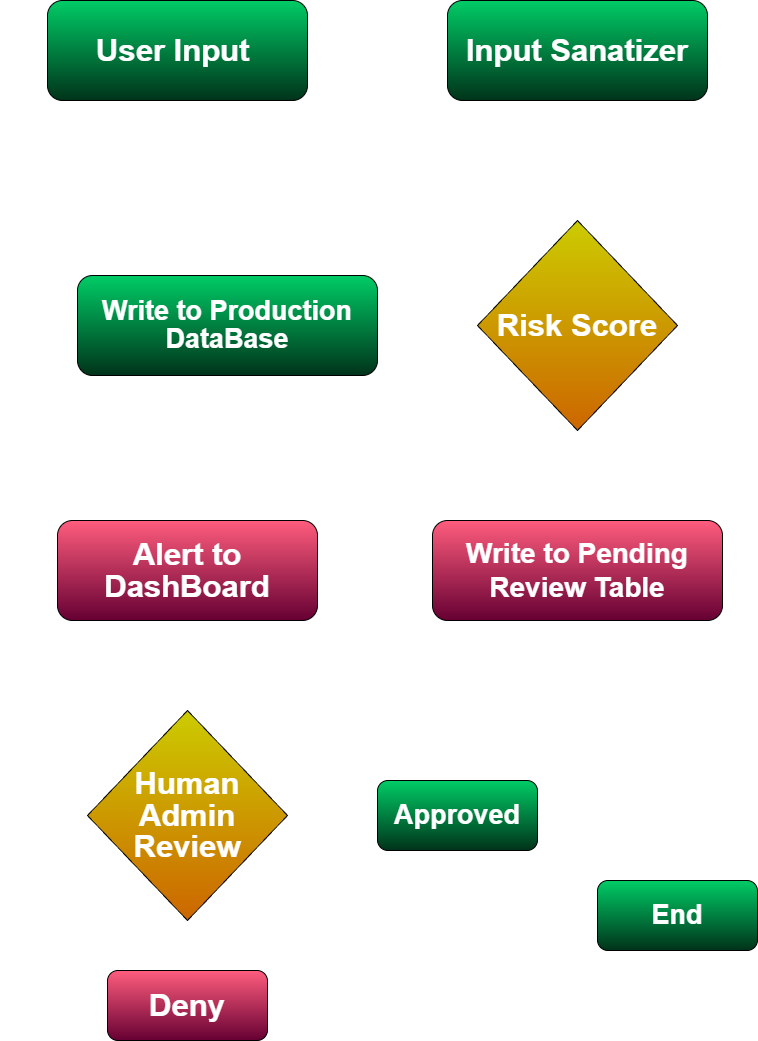

The diagram above was exported from draw.io. Its source (the exported page's mxGraphModel, read from the mxfile embedded in the PNG):
<mxGraphModel dx="1030" dy="527" grid="1" gridSize="10" guides="1" tooltips="1" connect="1" arrows="1" fold="1" page="1" pageScale="1" pageWidth="850" pageHeight="1100" math="0" shadow="0">
  <root>
    <mxCell id="0" />
    <mxCell id="1" parent="0" />
    <mxCell id="-b0jxAPyaetz7P6xGCEx-2" edge="1" parent="1" source="-b0jxAPyaetz7P6xGCEx-1" style="edgeStyle=orthogonalEdgeStyle;rounded=0;orthogonalLoop=1;jettySize=auto;html=1;">
      <mxGeometry relative="1" as="geometry">
        <mxPoint x="490" y="90" as="targetPoint" />
      </mxGeometry>
    </mxCell>
    <mxCell id="-b0jxAPyaetz7P6xGCEx-1" parent="1" style="rounded=1;whiteSpace=wrap;html=1;fillColor=light-dark(#D5E8D4,#00CC66);strokeColor=light-dark(#82b366, #000000);gradientColor=light-dark(#97D077,#00331A);align=center;verticalAlign=middle;fontFamily=Helvetica;fontSize=12;fontColor=default;" value="&lt;h2&gt;&lt;font style=&quot;line-height: 100%; font-size: 31px;&quot;&gt;User Input&amp;nbsp;&lt;/font&gt;&lt;/h2&gt;" vertex="1">
      <mxGeometry height="100" width="260" x="90" y="40" as="geometry" />
    </mxCell>
    <mxCell id="-b0jxAPyaetz7P6xGCEx-5" edge="1" parent="1" source="-b0jxAPyaetz7P6xGCEx-4" style="edgeStyle=orthogonalEdgeStyle;rounded=0;orthogonalLoop=1;jettySize=auto;html=1;">
      <mxGeometry relative="1" as="geometry">
        <mxPoint x="620" y="260" as="targetPoint" />
      </mxGeometry>
    </mxCell>
    <mxCell id="-b0jxAPyaetz7P6xGCEx-4" parent="1" style="rounded=1;whiteSpace=wrap;html=1;fillColor=light-dark(#D5E8D4,#00CC66);gradientColor=light-dark(#97D077,#00331A);strokeColor=light-dark(#82b366, #000000);align=center;verticalAlign=middle;fontFamily=Helvetica;fontSize=12;fontColor=default;" value="&lt;h2&gt;&lt;font style=&quot;line-height: 100%; font-size: 31px;&quot;&gt;Input Sanatizer&lt;/font&gt;&lt;/h2&gt;" vertex="1">
      <mxGeometry height="100" width="260" x="490" y="40" as="geometry" />
    </mxCell>
    <mxCell id="-b0jxAPyaetz7P6xGCEx-8" edge="1" parent="1" source="-b0jxAPyaetz7P6xGCEx-7" style="edgeStyle=orthogonalEdgeStyle;rounded=0;orthogonalLoop=1;jettySize=auto;html=1;">
      <mxGeometry relative="1" as="geometry">
        <mxPoint x="420" y="365" as="targetPoint" />
      </mxGeometry>
    </mxCell>
    <mxCell id="-b0jxAPyaetz7P6xGCEx-9" edge="1" parent="1" source="-b0jxAPyaetz7P6xGCEx-7" style="edgeStyle=orthogonalEdgeStyle;rounded=0;orthogonalLoop=1;jettySize=auto;html=1;">
      <mxGeometry relative="1" as="geometry">
        <mxPoint x="620" y="560" as="targetPoint" />
      </mxGeometry>
    </mxCell>
    <mxCell id="-b0jxAPyaetz7P6xGCEx-7" parent="1" style="rhombus;whiteSpace=wrap;html=1;fillColor=light-dark(#FFCD28,#CCCC00);strokeColor=light-dark(#d79b00, #0d0d0d);gradientColor=light-dark(#FFA500,#CC6600);align=center;verticalAlign=middle;fontFamily=Helvetica;fontSize=12;fontColor=default;" value="&lt;h2&gt;&lt;font style=&quot;line-height: 31px; font-size: 31px;&quot;&gt;Risk Score&lt;/font&gt;&lt;/h2&gt;" vertex="1">
      <mxGeometry height="210" width="200" x="520" y="260" as="geometry" />
    </mxCell>
    <mxCell id="-b0jxAPyaetz7P6xGCEx-10" parent="1" style="text;html=1;whiteSpace=wrap;strokeColor=none;fillColor=none;align=center;verticalAlign=middle;rounded=0;" value="&lt;h2&gt;&lt;font style=&quot;line-height: 31px; font-size: 31px;&quot;&gt;Safe&lt;/font&gt;&lt;/h2&gt;&lt;div&gt;&lt;font style=&quot;line-height: 31px; font-size: 15px;&quot;&gt;Thread&amp;lt; 0.4&lt;/font&gt;&lt;/div&gt;" vertex="1">
      <mxGeometry height="80" width="100" x="425" y="320" as="geometry" />
    </mxCell>
    <mxCell id="-b0jxAPyaetz7P6xGCEx-12" parent="1" style="text;html=1;whiteSpace=wrap;strokeColor=none;fillColor=none;align=center;verticalAlign=middle;rounded=0;" value="&lt;h2&gt;&lt;font style=&quot;line-height: 31px; font-size: 31px;&quot;&gt;Flagged&lt;/font&gt;&lt;/h2&gt;&lt;div&gt;&lt;font style=&quot;line-height: 31px; font-size: 15px;&quot;&gt;Thread &amp;gt;0.4&lt;/font&gt;&lt;/div&gt;" vertex="1">
      <mxGeometry height="30" width="140" x="620" y="490" as="geometry" />
    </mxCell>
    <mxCell id="-b0jxAPyaetz7P6xGCEx-26" edge="1" parent="1" source="-b0jxAPyaetz7P6xGCEx-15" style="edgeStyle=orthogonalEdgeStyle;rounded=0;orthogonalLoop=1;jettySize=auto;html=1;endArrow=none;endFill=0;">
      <mxGeometry relative="1" as="geometry">
        <mxPoint x="50" y="990" as="targetPoint" />
      </mxGeometry>
    </mxCell>
    <mxCell id="-b0jxAPyaetz7P6xGCEx-15" parent="1" style="rounded=1;whiteSpace=wrap;html=1;strokeColor=light-dark(#82b366, #000000);align=center;verticalAlign=middle;fontFamily=Helvetica;fontSize=12;fontColor=default;fillColor=light-dark(#D5E8D4,#00CC66);gradientColor=light-dark(#97D077,#00331A);" value="&lt;h2&gt;&lt;font style=&quot;line-height: 100%; font-size: 27px;&quot;&gt;Write to Production DataBase&lt;/font&gt;&lt;/h2&gt;" vertex="1">
      <mxGeometry height="100" width="300" x="120" y="315" as="geometry" />
    </mxCell>
    <mxCell id="-b0jxAPyaetz7P6xGCEx-17" edge="1" parent="1" source="-b0jxAPyaetz7P6xGCEx-16" style="edgeStyle=orthogonalEdgeStyle;rounded=0;orthogonalLoop=1;jettySize=auto;html=1;">
      <mxGeometry relative="1" as="geometry">
        <mxPoint x="370" y="610" as="targetPoint" />
      </mxGeometry>
    </mxCell>
    <mxCell id="-b0jxAPyaetz7P6xGCEx-16" parent="1" style="rounded=1;whiteSpace=wrap;html=1;fillColor=light-dark(#E6D0DE,#FF5D7D);gradientColor=light-dark(#D5739D,#660033);strokeColor=light-dark(#000000,#000000);align=center;verticalAlign=middle;fontFamily=Helvetica;fontSize=12;fontColor=default;" value="&lt;h2&gt;&lt;font style=&quot;font-size: 28px;&quot;&gt;Write to Pending Review Table&lt;/font&gt;&lt;/h2&gt;" vertex="1">
      <mxGeometry height="100" width="290" x="475" y="560" as="geometry" />
    </mxCell>
    <mxCell id="-b0jxAPyaetz7P6xGCEx-19" edge="1" parent="1" source="-b0jxAPyaetz7P6xGCEx-18" style="edgeStyle=orthogonalEdgeStyle;rounded=0;orthogonalLoop=1;jettySize=auto;html=1;">
      <mxGeometry relative="1" as="geometry">
        <mxPoint x="230" y="740" as="targetPoint" />
      </mxGeometry>
    </mxCell>
    <mxCell id="-b0jxAPyaetz7P6xGCEx-18" parent="1" style="rounded=1;whiteSpace=wrap;html=1;strokeColor=light-dark(#000000,#000000);align=center;verticalAlign=middle;fontFamily=Helvetica;fontSize=12;fontColor=default;fillColor=light-dark(#E6D0DE,#FF5D7D);gradientColor=light-dark(#D5739D,#660033);" value="&lt;h2&gt;&lt;font style=&quot;line-height: 100%; font-size: 31px;&quot;&gt;Alert to DashBoard&lt;/font&gt;&lt;/h2&gt;" vertex="1">
      <mxGeometry height="100" width="260" x="100" y="560" as="geometry" />
    </mxCell>
    <mxCell id="-b0jxAPyaetz7P6xGCEx-22" edge="1" parent="1" source="-b0jxAPyaetz7P6xGCEx-21" style="edgeStyle=orthogonalEdgeStyle;rounded=0;orthogonalLoop=1;jettySize=auto;html=1;">
      <mxGeometry relative="1" as="geometry">
        <mxPoint x="230" y="1010" as="targetPoint" />
      </mxGeometry>
    </mxCell>
    <mxCell id="-b0jxAPyaetz7P6xGCEx-23" edge="1" parent="1" source="-b0jxAPyaetz7P6xGCEx-21" style="edgeStyle=orthogonalEdgeStyle;rounded=0;orthogonalLoop=1;jettySize=auto;html=1;">
      <mxGeometry relative="1" as="geometry">
        <mxPoint x="420" y="855" as="targetPoint" />
      </mxGeometry>
    </mxCell>
    <mxCell id="-b0jxAPyaetz7P6xGCEx-21" parent="1" style="rhombus;whiteSpace=wrap;html=1;strokeColor=light-dark(#d79b00, #0d0d0d);align=center;verticalAlign=middle;fontFamily=Helvetica;fontSize=12;fillColor=light-dark(#FFCD28,#CCCC00);gradientColor=light-dark(#FFA500,#CC6600);fontColor=default;" value="&lt;h2&gt;&lt;font style=&quot;line-height: 31px; font-size: 31px;&quot;&gt;Human Admin Review&lt;/font&gt;&lt;/h2&gt;" vertex="1">
      <mxGeometry height="210" width="200" x="130" y="750" as="geometry" />
    </mxCell>
    <mxCell id="-b0jxAPyaetz7P6xGCEx-27" edge="1" parent="1" source="-b0jxAPyaetz7P6xGCEx-24" style="rounded=0;orthogonalLoop=1;jettySize=auto;html=1;endArrow=classic;endFill=1;edgeStyle=orthogonalEdgeStyle;">
      <mxGeometry relative="1" as="geometry">
        <Array as="points">
          <mxPoint x="720" y="1045" />
          <mxPoint x="720" y="1000" />
        </Array>
        <mxPoint x="720" y="1000" as="targetPoint" />
      </mxGeometry>
    </mxCell>
    <mxCell id="-b0jxAPyaetz7P6xGCEx-24" parent="1" style="rounded=1;whiteSpace=wrap;html=1;strokeColor=light-dark(#000000,#000000);align=center;verticalAlign=middle;fontFamily=Helvetica;fontSize=12;fontColor=default;fillColor=light-dark(#E6D0DE,#FF5D7D);gradientColor=light-dark(#D5739D,#660033);" value="&lt;h2&gt;&lt;font style=&quot;line-height: 100%; font-size: 31px;&quot;&gt;Deny&lt;/font&gt;&lt;/h2&gt;" vertex="1">
      <mxGeometry height="70" width="160" x="150" y="1010" as="geometry" />
    </mxCell>
    <mxCell id="-b0jxAPyaetz7P6xGCEx-29" edge="1" parent="1" source="-b0jxAPyaetz7P6xGCEx-25" style="edgeStyle=orthogonalEdgeStyle;rounded=0;orthogonalLoop=1;jettySize=auto;html=1;">
      <mxGeometry relative="1" as="geometry">
        <mxPoint x="720" y="910" as="targetPoint" />
      </mxGeometry>
    </mxCell>
    <mxCell id="-b0jxAPyaetz7P6xGCEx-25" parent="1" style="rounded=1;whiteSpace=wrap;html=1;strokeColor=light-dark(#82b366, #000000);align=center;verticalAlign=middle;fontFamily=Helvetica;fontSize=12;fontColor=default;fillColor=light-dark(#D5E8D4,#00CC66);gradientColor=light-dark(#97D077,#00331A);" value="&lt;h2&gt;&lt;font style=&quot;line-height: 100%; font-size: 27px;&quot;&gt;Approved&lt;/font&gt;&lt;/h2&gt;" vertex="1">
      <mxGeometry height="70" width="160" x="420" y="820" as="geometry" />
    </mxCell>
    <mxCell id="-b0jxAPyaetz7P6xGCEx-34" edge="1" parent="1" style="endArrow=classic;html=1;rounded=0;edgeStyle=orthogonalEdgeStyle;" value="">
      <mxGeometry height="50" relative="1" width="50" as="geometry">
        <Array as="points">
          <mxPoint x="310" y="990" />
          <mxPoint x="310" y="955" />
        </Array>
        <mxPoint x="50" y="990" as="sourcePoint" />
        <mxPoint x="640" y="955" as="targetPoint" />
      </mxGeometry>
    </mxCell>
    <mxCell id="-b0jxAPyaetz7P6xGCEx-36" parent="1" style="rounded=1;whiteSpace=wrap;html=1;strokeColor=light-dark(#82b366, #000000);align=center;verticalAlign=middle;fontFamily=Helvetica;fontSize=12;fontColor=default;fillColor=light-dark(#D5E8D4,#00CC66);gradientColor=light-dark(#97D077,#00331A);" value="&lt;h2&gt;&lt;font style=&quot;line-height: 100%; font-size: 27px;&quot;&gt;End&lt;/font&gt;&lt;/h2&gt;" vertex="1">
      <mxGeometry height="70" width="160" x="640" y="920" as="geometry" />
    </mxCell>
  </root>
</mxGraphModel>